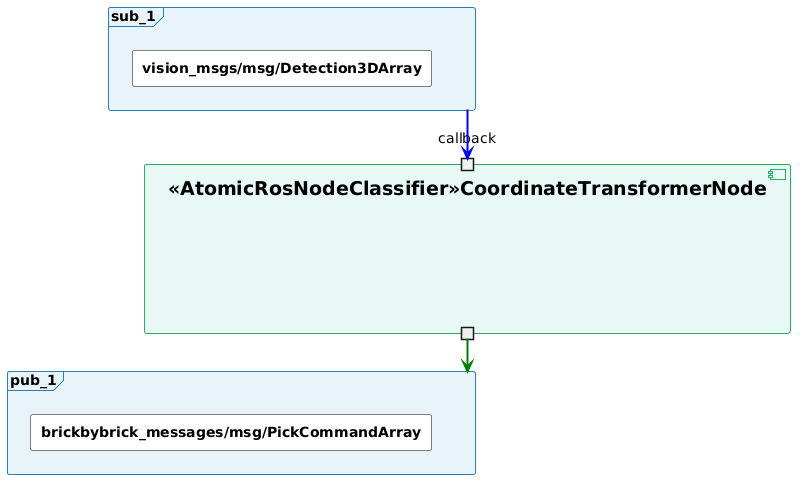

The diagram above was rendered by PlantUML. Its source (embedded in the PNG):
@startuml
skinparam rectangle {
  BackgroundColor #FFFFFF
  BorderColor #000000
  FontSize 14
}

skinparam frame {
  BackgroundColor #E8F4F8
  BorderColor #2980B9
  FontSize 14
}

skinparam folder {
  BackgroundColor #FFF9E6
  BorderColor #F39C12
  FontSize 14
}

skinparam component {
  BackgroundColor #E8F8F5
  BorderColor #27AE60
  FontSize 19
}

skinparam interface {
  BackgroundColor transparent
  BorderColor transparent
}

component "<<AtomicRosNodeClassifier>>CoordinateTransformerNode" as node {
  portin "callback" as sub_1
  portout " " as pub_1
}

frame "sub_1" as topic_perception_detected_objects3d {
  rectangle "**vision_msgs/msg/Detection3DArray**" as t_sub_1
}

frame "pub_1" as topic_perception_detected_transformed {
  rectangle "**brickbybrick_messages/msg/PickCommandArray**" as t_pub_1
}

topic_perception_detected_objects3d -[#blue,bold]-> sub_1
pub_1 -[#green,bold]-> topic_perception_detected_transformed
@enduml